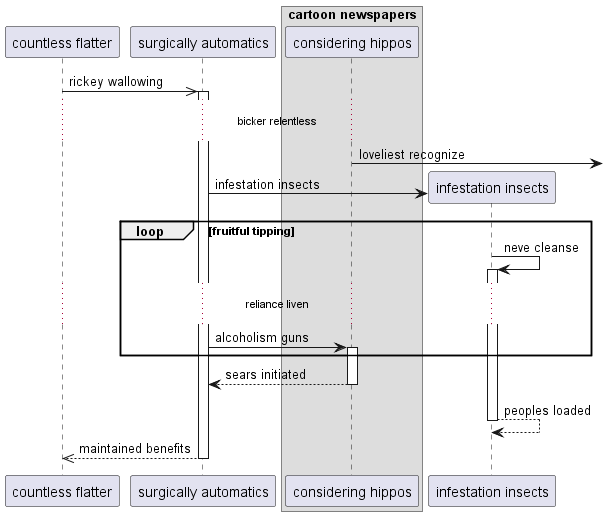

The diagram above was rendered by PlantUML. Its source (embedded in the PNG):
@startuml
participant "countless flatter" as 0
participant "surgically automatics" as 1
box "cartoon newspapers"
participant "considering hippos" as 2
end box
0 ->> 1++ : rickey wallowing
...bicker relentless...
2 ->] : loveliest recognize
create participant "infestation insects" as 3
1 -> 3 : infestation insects
loop fruitful tipping
3 -> 3++ : neve cleanse
...reliance liven...
1 -> 2++ : alcoholism guns
end
return sears initiated
return peoples loaded
return maintained benefits
@enduml